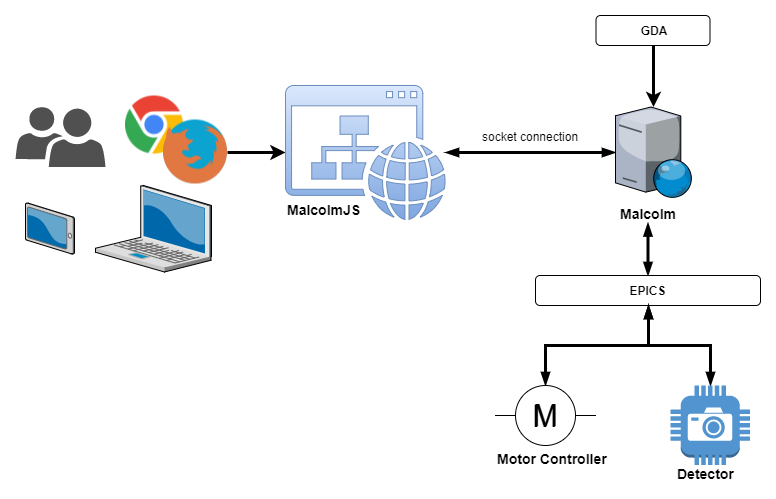

The diagram above was exported from draw.io. Its source (the exported page's mxGraphModel, read from the mxfile embedded in the PNG):
<mxGraphModel dx="1110" dy="833" grid="1" gridSize="10" guides="1" tooltips="1" connect="1" arrows="1" fold="1" page="1" pageScale="1" pageWidth="850" pageHeight="1100" background="#ffffff" math="0" shadow="0">
  <root>
    <mxCell id="0" />
    <mxCell id="1" parent="0" />
    <mxCell id="4" value="" style="shadow=0;dashed=0;html=1;strokeColor=none;shape=mxgraph.mscae.intune.user_group;fillColor=#505050;" parent="1" vertex="1">
      <mxGeometry x="50" y="141.5" width="90" height="60" as="geometry" />
    </mxCell>
    <mxCell id="5" value="" style="shape=image;html=1;verticalAlign=top;verticalLabelPosition=bottom;labelBackgroundColor=#ffffff;imageAspect=0;aspect=fixed;image=https://cdn2.iconfinder.com/data/icons/social-icons-33/128/Google_Chrome-128.png" parent="1" vertex="1">
      <mxGeometry x="160" y="130.5" width="58" height="58" as="geometry" />
    </mxCell>
    <mxCell id="11" value="" style="edgeStyle=orthogonalEdgeStyle;rounded=0;html=1;jettySize=auto;orthogonalLoop=1;strokeWidth=3;" parent="1" source="6" target="7" edge="1">
      <mxGeometry relative="1" as="geometry" />
    </mxCell>
    <mxCell id="6" value="" style="shape=image;html=1;verticalAlign=top;verticalLabelPosition=bottom;labelBackgroundColor=#ffffff;imageAspect=0;aspect=fixed;image=https://cdn4.iconfinder.com/data/icons/iconsimple-logotypes/512/mozilla_firefox-128.png" parent="1" vertex="1">
      <mxGeometry x="198" y="154.5" width="64" height="64" as="geometry" />
    </mxCell>
    <mxCell id="10" value="" style="edgeStyle=orthogonalEdgeStyle;rounded=0;html=1;jettySize=auto;orthogonalLoop=1;strokeWidth=3;startArrow=blockThin;startFill=1;endArrow=blockThin;endFill=1;" parent="1" source="7" target="9" edge="1">
      <mxGeometry relative="1" as="geometry" />
    </mxCell>
    <mxCell id="7" value="" style="shadow=0;dashed=0;html=1;strokeColor=#6c8ebf;fillColor=#dae8fc;labelPosition=center;verticalLabelPosition=bottom;verticalAlign=top;outlineConnect=0;shape=mxgraph.office.concepts.website;gradientColor=#7ea6e0;" parent="1" vertex="1">
      <mxGeometry x="320" y="120" width="160" height="134" as="geometry" />
    </mxCell>
    <mxCell id="8" value="&lt;font style=&quot;font-size: 14px&quot;&gt;&lt;b&gt;MalcolmJS&lt;/b&gt;&lt;/font&gt;" style="text;html=1;resizable=0;points=[];autosize=1;align=left;verticalAlign=top;spacingTop=-4;" parent="1" vertex="1">
      <mxGeometry x="320" y="234" width="90" height="20" as="geometry" />
    </mxCell>
    <mxCell id="9" value="" style="verticalLabelPosition=bottom;aspect=fixed;html=1;verticalAlign=top;strokeColor=none;outlineConnect=0;shape=mxgraph.citrix.web_server;" parent="1" vertex="1">
      <mxGeometry x="650" y="141.5" width="76.5" height="90" as="geometry" />
    </mxCell>
    <mxCell id="21" value="" style="edgeStyle=orthogonalEdgeStyle;rounded=0;html=1;startArrow=blockThin;startFill=1;endArrow=blockThin;endFill=1;jettySize=auto;orthogonalLoop=1;strokeWidth=3;" parent="1" source="12" target="13" edge="1">
      <mxGeometry relative="1" as="geometry" />
    </mxCell>
    <mxCell id="12" value="&lt;font style=&quot;font-size: 14px&quot;&gt;&lt;b&gt;Malcolm&lt;/b&gt;&lt;/font&gt;" style="text;html=1;resizable=0;points=[];autosize=1;align=center;verticalAlign=top;spacingTop=-4;" parent="1" vertex="1">
      <mxGeometry x="647.5" y="237.5" width="70" height="20" as="geometry" />
    </mxCell>
    <mxCell id="13" value="EPICS" style="rounded=1;whiteSpace=wrap;html=1;fontStyle=1" parent="1" vertex="1">
      <mxGeometry x="570" y="310" width="225" height="30" as="geometry" />
    </mxCell>
    <mxCell id="20" value="" style="edgeStyle=orthogonalEdgeStyle;rounded=0;html=1;startArrow=blockThin;startFill=1;endArrow=blockThin;endFill=1;jettySize=auto;orthogonalLoop=1;strokeWidth=3;" parent="1" source="14" target="13" edge="1">
      <mxGeometry relative="1" as="geometry" />
    </mxCell>
    <mxCell id="14" value="M" style="shape=mxgraph.electrical.electro-mechanical.motor_1;html=1;shadow=0;dashed=0;fillColor=#ffffff;align=center;fontSize=30;strokeColor=#000000;strokeWidth=1;" parent="1" vertex="1">
      <mxGeometry x="530" y="420" width="100" height="60" as="geometry" />
    </mxCell>
    <mxCell id="16" value="&lt;font style=&quot;font-size: 14px&quot;&gt;&lt;b&gt;Motor Controller&lt;/b&gt;&lt;/font&gt;" style="text;html=1;resizable=0;points=[];autosize=1;align=left;verticalAlign=top;spacingTop=-4;" parent="1" vertex="1">
      <mxGeometry x="530" y="483" width="130" height="20" as="geometry" />
    </mxCell>
    <mxCell id="19" value="" style="edgeStyle=orthogonalEdgeStyle;rounded=0;html=1;startArrow=blockThin;startFill=1;endArrow=blockThin;endFill=1;jettySize=auto;orthogonalLoop=1;strokeWidth=3;" parent="1" source="17" target="13" edge="1">
      <mxGeometry relative="1" as="geometry" />
    </mxCell>
    <mxCell id="17" value="" style="dashed=0;html=1;shape=mxgraph.aws3.camera;fillColor=#5294CF;gradientColor=none;" parent="1" vertex="1">
      <mxGeometry x="705" y="420" width="79.5" height="79.5" as="geometry" />
    </mxCell>
    <mxCell id="18" value="&lt;font style=&quot;font-size: 14px&quot;&gt;&lt;b&gt;Detector&lt;/b&gt;&lt;/font&gt;&lt;br&gt;" style="text;html=1;resizable=0;points=[];autosize=1;align=left;verticalAlign=top;spacingTop=-4;" parent="1" vertex="1">
      <mxGeometry x="710" y="498" width="70" height="20" as="geometry" />
    </mxCell>
    <mxCell id="23" value="" style="edgeStyle=orthogonalEdgeStyle;rounded=0;html=1;jettySize=auto;orthogonalLoop=1;strokeWidth=3;" parent="1" source="22" target="9" edge="1">
      <mxGeometry relative="1" as="geometry" />
    </mxCell>
    <mxCell id="22" value="GDA" style="rounded=1;whiteSpace=wrap;html=1;fontStyle=1" parent="1" vertex="1">
      <mxGeometry x="630.5" y="50" width="114" height="30" as="geometry" />
    </mxCell>
    <mxCell id="24" value="socket connection&lt;br&gt;" style="text;html=1;resizable=0;points=[];autosize=1;align=left;verticalAlign=top;spacingTop=-4;" parent="1" vertex="1">
      <mxGeometry x="515" y="161.5" width="110" height="20" as="geometry" />
    </mxCell>
    <mxCell id="26" value="" style="verticalLabelPosition=bottom;aspect=fixed;html=1;verticalAlign=top;strokeColor=none;outlineConnect=0;shape=mxgraph.citrix.laptop_2;align=center;" parent="1" vertex="1">
      <mxGeometry x="130" y="220" width="116" height="86.5" as="geometry" />
    </mxCell>
    <mxCell id="31" value="" style="verticalLabelPosition=bottom;aspect=fixed;html=1;verticalAlign=top;strokeColor=none;outlineConnect=0;shape=mxgraph.citrix.tablet_2;align=center;" parent="1" vertex="1">
      <mxGeometry x="60" y="237.5" width="49" height="51" as="geometry" />
    </mxCell>
  </root>
</mxGraphModel>